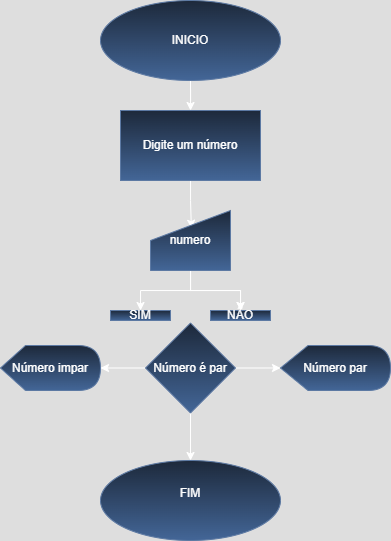

The diagram above was exported from draw.io. Its source (the exported page's mxGraphModel, read from the mxfile embedded in the PNG):
<mxGraphModel dx="1643" dy="425" grid="1" gridSize="10" guides="1" tooltips="1" connect="1" arrows="1" fold="1" page="1" pageScale="1" pageWidth="827" pageHeight="1169" math="0" shadow="0">
  <root>
    <mxCell id="0" />
    <mxCell id="1" parent="0" />
    <mxCell id="KmQVj5LeeppyP7B-nJgF-5" value="" style="edgeStyle=orthogonalEdgeStyle;rounded=0;orthogonalLoop=1;jettySize=auto;html=1;" edge="1" parent="1" source="KmQVj5LeeppyP7B-nJgF-3" target="KmQVj5LeeppyP7B-nJgF-4">
      <mxGeometry relative="1" as="geometry" />
    </mxCell>
    <mxCell id="KmQVj5LeeppyP7B-nJgF-3" value="INICIO" style="ellipse;whiteSpace=wrap;html=1;align=center;fillColor=#dae8fc;strokeColor=#6c8ebf;gradientColor=#7ea6e0;" vertex="1" parent="1">
      <mxGeometry x="20" y="20" width="180" height="80" as="geometry" />
    </mxCell>
    <mxCell id="KmQVj5LeeppyP7B-nJgF-7" value="" style="edgeStyle=orthogonalEdgeStyle;rounded=0;orthogonalLoop=1;jettySize=auto;html=1;entryX=0.511;entryY=0.295;entryDx=0;entryDy=0;entryPerimeter=0;" edge="1" parent="1" source="KmQVj5LeeppyP7B-nJgF-4" target="KmQVj5LeeppyP7B-nJgF-26">
      <mxGeometry relative="1" as="geometry">
        <mxPoint x="110.02857142857147" y="230" as="targetPoint" />
      </mxGeometry>
    </mxCell>
    <mxCell id="KmQVj5LeeppyP7B-nJgF-4" value="Digite um número" style="whiteSpace=wrap;html=1;fillColor=#dae8fc;strokeColor=#6c8ebf;gradientColor=#7ea6e0;" vertex="1" parent="1">
      <mxGeometry x="40" y="130" width="140" height="70" as="geometry" />
    </mxCell>
    <mxCell id="KmQVj5LeeppyP7B-nJgF-41" value="" style="edgeStyle=orthogonalEdgeStyle;rounded=0;orthogonalLoop=1;jettySize=auto;html=1;" edge="1" parent="1" source="KmQVj5LeeppyP7B-nJgF-26" target="KmQVj5LeeppyP7B-nJgF-39">
      <mxGeometry relative="1" as="geometry" />
    </mxCell>
    <mxCell id="KmQVj5LeeppyP7B-nJgF-42" value="" style="edgeStyle=orthogonalEdgeStyle;rounded=0;orthogonalLoop=1;jettySize=auto;html=1;" edge="1" parent="1" source="KmQVj5LeeppyP7B-nJgF-26" target="KmQVj5LeeppyP7B-nJgF-39">
      <mxGeometry relative="1" as="geometry" />
    </mxCell>
    <mxCell id="KmQVj5LeeppyP7B-nJgF-43" style="edgeStyle=orthogonalEdgeStyle;rounded=0;orthogonalLoop=1;jettySize=auto;html=1;entryX=0.5;entryY=0;entryDx=0;entryDy=0;" edge="1" parent="1" source="KmQVj5LeeppyP7B-nJgF-26" target="KmQVj5LeeppyP7B-nJgF-38">
      <mxGeometry relative="1" as="geometry" />
    </mxCell>
    <mxCell id="KmQVj5LeeppyP7B-nJgF-26" value="numero" style="shape=manualInput;whiteSpace=wrap;html=1;fillColor=#dae8fc;gradientColor=#7ea6e0;strokeColor=#6c8ebf;" vertex="1" parent="1">
      <mxGeometry x="70" y="230" width="80" height="60" as="geometry" />
    </mxCell>
    <mxCell id="KmQVj5LeeppyP7B-nJgF-31" value="" style="edgeStyle=orthogonalEdgeStyle;rounded=0;orthogonalLoop=1;jettySize=auto;html=1;" edge="1" parent="1" source="KmQVj5LeeppyP7B-nJgF-28" target="KmQVj5LeeppyP7B-nJgF-30">
      <mxGeometry relative="1" as="geometry" />
    </mxCell>
    <mxCell id="KmQVj5LeeppyP7B-nJgF-34" value="" style="edgeStyle=orthogonalEdgeStyle;rounded=0;orthogonalLoop=1;jettySize=auto;html=1;" edge="1" parent="1" source="KmQVj5LeeppyP7B-nJgF-28" target="KmQVj5LeeppyP7B-nJgF-32">
      <mxGeometry relative="1" as="geometry" />
    </mxCell>
    <mxCell id="KmQVj5LeeppyP7B-nJgF-37" value="" style="edgeStyle=orthogonalEdgeStyle;rounded=0;orthogonalLoop=1;jettySize=auto;html=1;" edge="1" parent="1" source="KmQVj5LeeppyP7B-nJgF-28" target="KmQVj5LeeppyP7B-nJgF-36">
      <mxGeometry relative="1" as="geometry" />
    </mxCell>
    <mxCell id="KmQVj5LeeppyP7B-nJgF-28" value="Número é par" style="rhombus;whiteSpace=wrap;html=1;fillColor=#dae8fc;gradientColor=#7ea6e0;strokeColor=#6c8ebf;" vertex="1" parent="1">
      <mxGeometry x="65" y="342.5" width="90" height="90" as="geometry" />
    </mxCell>
    <mxCell id="KmQVj5LeeppyP7B-nJgF-30" value="Número par" style="shape=display;whiteSpace=wrap;html=1;fillColor=#dae8fc;gradientColor=#7ea6e0;strokeColor=#6c8ebf;" vertex="1" parent="1">
      <mxGeometry x="200" y="365" width="110" height="45" as="geometry" />
    </mxCell>
    <mxCell id="KmQVj5LeeppyP7B-nJgF-32" value="Número impar" style="shape=display;whiteSpace=wrap;html=1;fillColor=#dae8fc;gradientColor=#7ea6e0;strokeColor=#6c8ebf;" vertex="1" parent="1">
      <mxGeometry x="-80" y="365" width="100" height="45" as="geometry" />
    </mxCell>
    <mxCell id="KmQVj5LeeppyP7B-nJgF-36" value="FIM&lt;div&gt;&lt;br&gt;&lt;/div&gt;" style="ellipse;whiteSpace=wrap;html=1;align=center;fillColor=#dae8fc;strokeColor=#6c8ebf;gradientColor=#7ea6e0;" vertex="1" parent="1">
      <mxGeometry x="20" y="480" width="180" height="80" as="geometry" />
    </mxCell>
    <mxCell id="KmQVj5LeeppyP7B-nJgF-38" value="&lt;div&gt;SIM&lt;/div&gt;" style="rounded=0;whiteSpace=wrap;html=1;fillColor=#dae8fc;gradientColor=#7ea6e0;strokeColor=#6c8ebf;" vertex="1" parent="1">
      <mxGeometry x="30" y="330" width="60" height="10" as="geometry" />
    </mxCell>
    <mxCell id="KmQVj5LeeppyP7B-nJgF-39" value="NÃO" style="rounded=0;whiteSpace=wrap;html=1;fillColor=#dae8fc;gradientColor=#7ea6e0;strokeColor=#6c8ebf;" vertex="1" parent="1">
      <mxGeometry x="130" y="330" width="60" height="10" as="geometry" />
    </mxCell>
  </root>
</mxGraphModel>